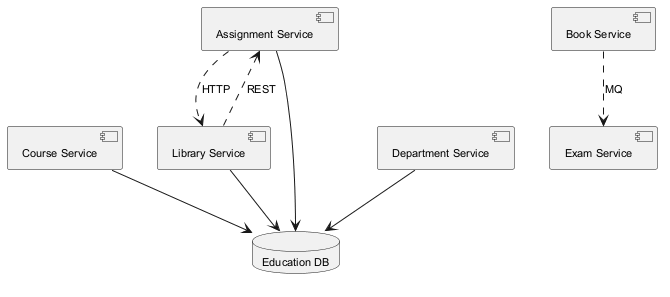

The diagram above was rendered by PlantUML. Its source (embedded in the PNG):
@startuml
skinparam defaultFontSize 11
component "Course Service" as C_CourseService
component "Assignment Service" as C_AssignmentService
component "Exam Service" as C_ExamService
component "Department Service" as C_DepartmentService
component "Book Service" as C_BookService
component "Library Service" as C_LibraryService
database "Education DB" as DB_education
C_CourseService --> DB_education
C_AssignmentService --> DB_education
C_DepartmentService --> DB_education
C_LibraryService --> DB_education
C_LibraryService ..> C_AssignmentService : REST
C_AssignmentService ..> C_LibraryService : HTTP
C_BookService ..> C_ExamService : MQ
@enduml